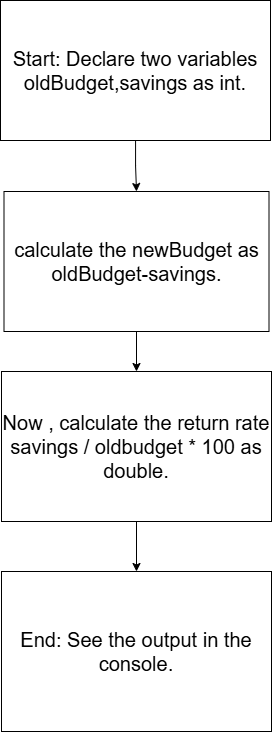

The diagram above was exported from draw.io. Its source (the exported page's mxGraphModel, read from the mxfile embedded in the PNG):
<mxGraphModel dx="1373" dy="749" grid="1" gridSize="10" guides="1" tooltips="1" connect="1" arrows="1" fold="1" page="1" pageScale="1" pageWidth="850" pageHeight="1100" math="0" shadow="0">
  <root>
    <mxCell id="0" />
    <mxCell id="1" parent="0" />
    <mxCell id="Q2mWHICplAlLGm548GYY-8" edge="1" parent="1" source="Q2mWHICplAlLGm548GYY-1" style="edgeStyle=orthogonalEdgeStyle;rounded=0;orthogonalLoop=1;jettySize=auto;html=1;entryX=0.5;entryY=0;entryDx=0;entryDy=0;fontFamily=Helvetica;fontSize=20;fontColor=default;" target="Q2mWHICplAlLGm548GYY-4">
      <mxGeometry relative="1" as="geometry" />
    </mxCell>
    <mxCell id="Q2mWHICplAlLGm548GYY-1" parent="1" style="rounded=0;whiteSpace=wrap;html=1;fontSize=20;" value="Now , calculate the return rate savings / oldbudget * 100 as double." vertex="1">
      <mxGeometry height="150" width="270" x="310" y="390" as="geometry" />
    </mxCell>
    <mxCell id="Q2mWHICplAlLGm548GYY-7" edge="1" parent="1" source="Q2mWHICplAlLGm548GYY-2" style="edgeStyle=orthogonalEdgeStyle;rounded=0;orthogonalLoop=1;jettySize=auto;html=1;exitX=0.5;exitY=1;exitDx=0;exitDy=0;entryX=0.5;entryY=0;entryDx=0;entryDy=0;fontFamily=Helvetica;fontSize=20;fontColor=default;" target="Q2mWHICplAlLGm548GYY-1">
      <mxGeometry relative="1" as="geometry" />
    </mxCell>
    <mxCell id="Q2mWHICplAlLGm548GYY-2" parent="1" style="rounded=0;whiteSpace=wrap;html=1;fontSize=20;" value="calculate the newBudget as oldBudget-savings." vertex="1">
      <mxGeometry height="140" width="265" x="312.5" y="210" as="geometry" />
    </mxCell>
    <mxCell id="Q2mWHICplAlLGm548GYY-6" edge="1" parent="1" source="Q2mWHICplAlLGm548GYY-3" style="edgeStyle=orthogonalEdgeStyle;rounded=0;orthogonalLoop=1;jettySize=auto;html=1;entryX=0.5;entryY=0;entryDx=0;entryDy=0;fontFamily=Helvetica;fontSize=20;fontColor=default;" target="Q2mWHICplAlLGm548GYY-2">
      <mxGeometry relative="1" as="geometry" />
    </mxCell>
    <mxCell id="Q2mWHICplAlLGm548GYY-3" parent="1" style="rounded=0;whiteSpace=wrap;html=1;fontSize=20;" value="Start: Declare two variables oldBudget,savings as int." vertex="1">
      <mxGeometry height="140" width="270" x="309" y="19" as="geometry" />
    </mxCell>
    <mxCell id="Q2mWHICplAlLGm548GYY-4" parent="1" style="rounded=0;whiteSpace=wrap;html=1;fontSize=20;" value="End: See the output in the console." vertex="1">
      <mxGeometry height="160" width="270" x="310" y="590" as="geometry" />
    </mxCell>
  </root>
</mxGraphModel>